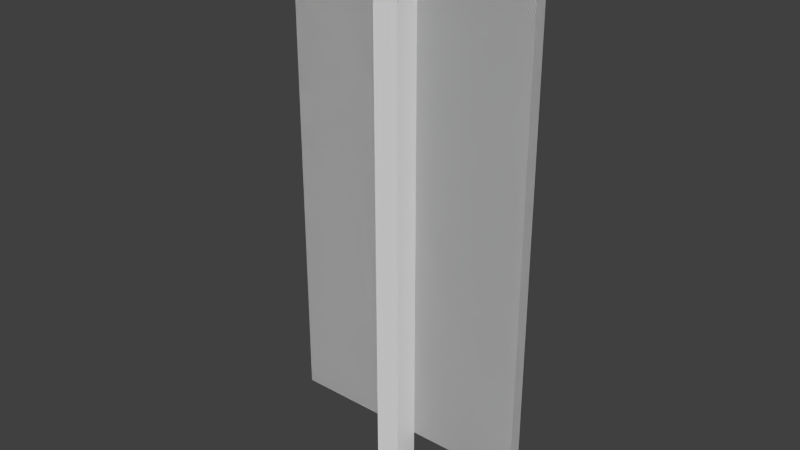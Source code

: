 # Source: banner.blend  (saved by Blender 2.76.0; exported with 4.5.12 LTS)
import bpy
from mathutils import Matrix  # noqa: F401  (used for matrix-valued properties, if any)

bpy.ops.wm.read_factory_settings(use_empty=True)
scene = bpy.context.scene
scene.name = 'Scene'

# ---- collections
col_collection_1 = bpy.data.collections.new('Collection 1'); scene.collection.children.link(col_collection_1)

# ---- world
world_world = bpy.data.worlds.new('World'); scene.world = world_world
world_world.color = (0.05088, 0.05088, 0.05088)
world_world.use_sun_shadow = False
world_world.sun_shadow_jitter_overblur = 0.0
world_world.cycles.sampling_method = 'MANUAL'
world_world.cycles.sample_map_resolution = 256

# ---- meshes
me_cube_003 = bpy.data.meshes.new('Cube.003')
me_cube_003.from_pydata([(-1.0, -1.0, -1.0), (-1.0, -1.0, 1.0), (-1.0, 1.0, -1.0), (-1.0, 1.0, 1.0), (1.0, -1.0, -1.0), (1.0, -1.0, 1.0), (1.0, 1.0, -1.0), (1.0, 1.0, 1.0)], [], [(0, 2, 3, 1), (2, 6, 7, 3), (6, 4, 5, 7), (4, 0, 1, 5), (2, 0, 4, 6), (7, 5, 1, 3)])
_uv = me_cube_003.uv_layers.new(name='UVMap')
_uv.uv.foreach_set('vector', [0.01562, 0.3594, 0.0, 0.3594, 0.0, 0.9844, 0.01562, 0.9844, 0.6562, 0.3594, 0.3438, 0.3594, 0.3438, 0.9844, 0.6562, 0.9844, 0.3438, 0.3594, 0.3281, 0.3594, 0.3281, 0.9844, 0.3438, 0.9844, 0.3281, 0.3594, 0.01562, 0.3594, 0.01562, 0.9844, 0.3281, 0.9844, 0.6406, 1.0, 0.6406, 0.9844, 0.3281, 0.9844, 0.3281, 1.0, 0.3281, 1.0, 0.3281, 0.9844, 0.01562, 0.9844, 0.01562, 1.0])
me_cube_003.use_remesh_preserve_volume = False
me_cube_003.use_remesh_preserve_attributes = False
me_cube_003.use_mirror_vertex_groups = False
me_cube_003.update()
me_cube_002 = bpy.data.meshes.new('Cube.002')
me_cube_002.from_pydata([(-1.0, -1.0, -1.0), (-1.0, -1.0, 1.0), (-1.0, 1.0, -1.0), (-1.0, 1.0, 1.0), (1.0, -1.0, -1.0), (1.0, -1.0, 1.0), (1.0, 1.0, -1.0), (1.0, 1.0, 1.0)], [], [(0, 1, 3, 2), (2, 3, 7, 6), (6, 7, 5, 4), (4, 5, 1, 0), (2, 6, 4, 0), (7, 3, 1, 5)])
_uv = me_cube_002.uv_layers.new(name='UVMap')
_uv.uv.foreach_set('vector', [0.03125, 0.2812, 0.03125, 0.3125, 0.0, 0.3125, 0.0, 0.2812, 0.6875, 0.2812, 0.6875, 0.3125, 0.375, 0.3125, 0.375, 0.2812, 0.375, 0.2812, 0.375, 0.3125, 0.3438, 0.3125, 0.3438, 0.2812, 0.3438, 0.2812, 0.3438, 0.3125, 0.03125, 0.3125, 0.03125, 0.2812, 0.3438, 0.3125, 0.6562, 0.3125, 0.6562, 0.3438, 0.3438, 0.3438, 0.3438, 0.3438, 0.03125, 0.3438, 0.03125, 0.3125, 0.3438, 0.3125])
me_cube_002.use_remesh_preserve_volume = False
me_cube_002.use_remesh_preserve_attributes = False
me_cube_002.use_mirror_vertex_groups = False
me_cube_002.update()
me_cube_001 = bpy.data.meshes.new('Cube.001')
me_cube_001.from_pydata([(-1.0, -1.0, -1.0), (-1.0, -1.0, 1.0), (-1.0, 1.0, -1.0), (-1.0, 1.0, 1.0), (1.0, -1.0, -1.0), (1.0, -1.0, 1.0), (1.0, 1.0, -1.0), (1.0, 1.0, 1.0)], [], [(0, 1, 3, 2), (2, 3, 7, 6), (6, 7, 5, 4), (4, 5, 1, 0), (2, 6, 4, 0), (7, 3, 1, 5)])
_uv = me_cube_001.uv_layers.new(name='UVMap')
_uv.uv.foreach_set('vector', [0.7188, 0.3125, 0.7188, 0.9688, 0.6875, 0.9688, 0.6875, 0.3125, 0.8125, 0.3125, 0.8125, 0.9688, 0.7812, 0.9688, 0.7812, 0.3125, 0.7812, 0.3125, 0.7812, 0.9688, 0.75, 0.9688, 0.75, 0.3125, 0.75, 0.3125, 0.75, 0.9688, 0.7188, 0.9688, 0.7188, 0.3125, 0.7812, 1.0, 0.75, 1.0, 0.75, 0.9688, 0.7812, 0.9688, 0.75, 1.0, 0.7188, 1.0, 0.7188, 0.9688, 0.75, 0.9688])
me_cube_001.use_remesh_preserve_volume = False
me_cube_001.use_remesh_preserve_attributes = False
me_cube_001.use_mirror_vertex_groups = False
me_cube_001.update()
me_cube = bpy.data.meshes.new('Cube')
me_cube.from_pydata([(-1.0, -1.0, -1.0), (-1.0, -1.0, 1.0), (-1.0, 1.0, -1.0), (-1.0, 1.0, 1.0), (1.0, -1.0, -1.0), (1.0, -1.0, 1.0), (1.0, 1.0, -1.0), (1.0, 1.0, 1.0)], [], [(0, 1, 3, 2), (2, 3, 7, 6), (6, 7, 5, 4), (4, 5, 1, 0), (2, 6, 4, 0), (7, 3, 1, 5)])
_uv = me_cube.uv_layers.new(name='UVMap')
_uv.uv.foreach_set('vector', [0.01562, 0.3594, 0.01562, 0.9844, 0.0, 0.9844, 0.0, 0.3594, 0.6562, 0.3594, 0.6562, 0.9844, 0.3438, 0.9844, 0.3438, 0.3594, 0.3438, 0.3594, 0.3438, 0.9844, 0.3281, 0.9844, 0.3281, 0.3594, 0.3281, 0.3594, 0.3281, 0.9844, 0.01562, 0.9844, 0.01562, 0.3594, 0.6406, 1.0, 0.3281, 1.0, 0.3281, 0.9844, 0.6406, 0.9844, 0.3281, 1.0, 0.01562, 1.0, 0.01562, 0.9844, 0.3281, 0.9844])
me_cube.use_remesh_preserve_volume = False
me_cube.use_remesh_preserve_attributes = False
me_cube.use_mirror_vertex_groups = False
me_cube.update()
arm_armature = bpy.data.armatures.new('Armature')  # bones are not reproduced

# ---- objects
ob_armature = bpy.data.objects.new('Armature', arm_armature)
ob_banner = bpy.data.objects.new('banner', me_cube_003)
ob_stand_hold = bpy.data.objects.new('stand.hold', me_cube_002)
ob_stand = bpy.data.objects.new('stand', me_cube_001)
ob_banner1 = bpy.data.objects.new('banner1', me_cube)

# ---- transforms, parenting, visibility, modifiers, constraints
ob_armature.location = (0.0, 0.3036, 8.808)
ob_armature.rotation_euler = (-2.687e-07, 3.142, -3.142)
ob_armature.show_in_front = True
ob_armature.lineart.crease_threshold = 0.0
ob_banner.parent = ob_armature
ob_banner.matrix_parent_inverse = Matrix(((-1.0, 2.029e-14, -1.51e-07, 1.33e-06), (-1.998e-14, 1.0, 2.682e-07, 0.3035), (1.51e-07, 2.687e-07, -1.0, 8.808), (0.0, 0.0, 0.0, 1.0)))
ob_banner.location = (0.0, -0.3, 4.798)
ob_banner.scale = (2.0, 0.1, 4.0)
ob_banner.lineart.crease_threshold = 0.0
_vg = ob_banner.vertex_groups.new(name='banner')
_vg.add([0, 1, 2, 3, 4, 5, 6, 7], 1.0, 'REPLACE')
_m = ob_banner.modifiers.new('Armature', 'ARMATURE')
_m.object = ob_armature
ob_stand_hold.parent = ob_armature
ob_stand_hold.matrix_parent_inverse = Matrix(((-1.0, 2.029e-14, -1.51e-07, 1.33e-06), (-1.998e-14, 1.0, 2.682e-07, 0.3035), (1.51e-07, 2.687e-07, -1.0, 8.808), (0.0, 0.0, 0.0, 1.0)))
ob_stand_hold.location = (0.0, 0.0, 8.598)
ob_stand_hold.scale = (2.0, 0.2, 0.2)
ob_stand_hold.lineart.crease_threshold = 0.0
_vg = ob_stand_hold.vertex_groups.new(name='banner')
_m = ob_stand_hold.modifiers.new('Armature', 'ARMATURE')
_m.object = ob_armature
ob_stand.parent = ob_armature
ob_stand.matrix_parent_inverse = Matrix(((-1.0, 2.029e-14, -1.51e-07, 1.33e-06), (-1.998e-14, 1.0, 2.682e-07, 0.3035), (1.51e-07, 2.687e-07, -1.0, 8.808), (0.0, 0.0, 0.0, 1.0)))
ob_stand.location = (0.0, 0.0, 4.202)
ob_stand.scale = (0.2, 0.2, 4.2)
ob_stand.lineart.crease_threshold = 0.0
_vg = ob_stand.vertex_groups.new(name='banner')
_m = ob_stand.modifiers.new('Armature', 'ARMATURE')
_m.object = ob_armature
ob_banner1.parent = ob_armature
ob_banner1.matrix_parent_inverse = Matrix(((-1.0, 2.029e-14, -1.51e-07, 1.33e-06), (-1.998e-14, 1.0, 2.682e-07, 0.3035), (1.51e-07, 2.687e-07, -1.0, 8.808), (0.0, 0.0, 0.0, 1.0)))
ob_banner1.location = (0.0, -0.3, 4.798)
ob_banner1.scale = (2.0, 0.1, 4.0)
ob_banner1.lineart.crease_threshold = 0.0
_vg = ob_banner1.vertex_groups.new(name='banner')
_vg.add([0, 1, 2, 3, 4, 5, 6, 7], 1.0, 'REPLACE')
_m = ob_banner1.modifiers.new('Armature', 'ARMATURE')
_m.object = ob_armature

# ---- collection membership
col_collection_1.objects.link(ob_armature)
col_collection_1.objects.link(ob_banner)
col_collection_1.objects.link(ob_stand_hold)
col_collection_1.objects.link(ob_stand)
col_collection_1.objects.link(ob_banner1)

# ---- scene / render settings (as saved in the file)
scene.frame_start = 0; scene.frame_end = 80; scene.frame_set(0)
scene.render.engine = 'BLENDER_EEVEE_NEXT'
scene.render.resolution_percentage = 50
scene.render.dither_intensity = 0.0
scene.render.film_transparent = True
scene.cycles.use_denoising = False
scene.cycles.samples = 10
scene.cycles.sampling_pattern = 'TABULATED_SOBOL'
scene.cycles.light_sampling_threshold = 0.0
scene.cycles.use_adaptive_sampling = False
scene.cycles.use_light_tree = False
scene.cycles.blur_glossy = 0.0
scene.cycles.pixel_filter_type = 'GAUSSIAN'
scene.cycles.sample_clamp_indirect = 0.0
scene.view_settings.view_transform = 'Standard'
bpy.context.view_layer.update()

# ---- added for rendering (the .blend has no active camera and no usable light): camera, sun
cam_auto = bpy.data.cameras.new('AutoCamera')
cam_auto.lens = 50.0
cam_auto.sensor_width = 36.0
cam_auto.clip_end = 1000.0
ob_auto_camera = bpy.data.objects.new('AutoCamera', cam_auto)
scene.collection.objects.link(ob_auto_camera)
ob_auto_camera.location = (8.9577, -10.6491, 11.566)
ob_auto_camera.rotation_euler = (1.09748, -7.21219e-08, 0.694738)
scene.camera = ob_auto_camera
light_auto_sun = bpy.data.lights.new('AutoSun', 'SUN')
light_auto_sun.energy = 3.0
light_auto_sun.angle = 0.0523599
ob_auto_sun = bpy.data.objects.new('AutoSun', light_auto_sun)
scene.collection.objects.link(ob_auto_sun)
ob_auto_sun.rotation_euler = (0.872665, 0.174533, 0.523599)
bpy.context.view_layer.update()
